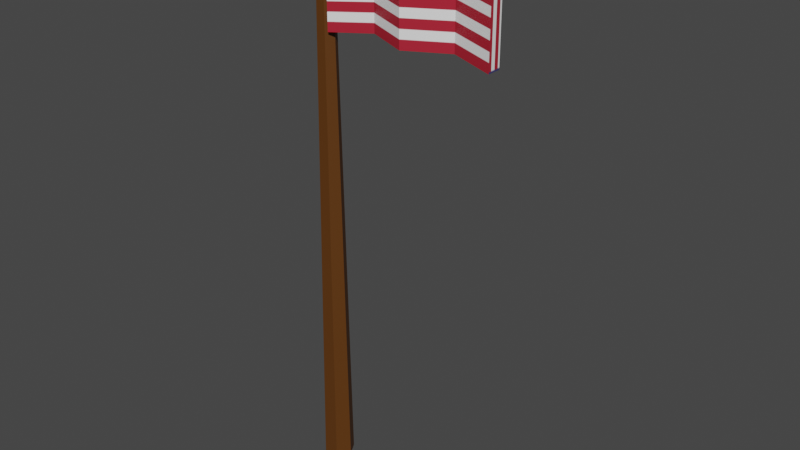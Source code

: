 # Source: america.blend  (saved by Blender 3.6.11; exported with 4.5.12 LTS)
import bpy
from mathutils import Matrix  # noqa: F401  (used for matrix-valued properties, if any)

bpy.ops.wm.read_factory_settings(use_empty=True)
scene = bpy.context.scene
scene.name = 'Scene'

# ---- collections
col_collection = bpy.data.collections.new('Collection'); scene.collection.children.link(col_collection)

# ---- images (referenced by path relative to the original .blend; pixels are not part of the script)
import os
ASSET_DIR = os.environ.get("B2B_ASSET_DIR", "")  # directory of the original .blend (textures are referenced by path, not embedded)
HERE = os.path.dirname(os.path.abspath(__file__))  # packed textures are extracted next to this script under _unpacked/

def load_image(name, relpath, width, height, colorspace="sRGB"):
    """Load a texture the original file referenced (path relative to the .blend, or extracted next to this script)."""
    p = next((c for c in (os.path.join(HERE, relpath), os.path.join(ASSET_DIR, relpath)) if relpath and os.path.exists(c)), "")
    if p:
        img = bpy.data.images.load(p, check_existing=True)
        img.name = name
    else:  # same state as the original file: an image datablock whose file is absent (Cycles renders it pink)
        img = bpy.data.images.new(name, width, height)
        img.source = "FILE"
        img.filepath = "//" + (relpath or name)
    img.colorspace_settings.name = colorspace
    return img
img_flag_of_slovenia_svg2_png = load_image('Flag_of_Slovenia.svg2.png', '_unpacked/Flag_of_Slovenia.svg2.430cc213.png', 640, 320, 'sRGB')
img_america2_png = load_image('america2.png', '_unpacked/america2.745fbabe.png', 640, 320, 'sRGB')

# ---- materials (node trees are filled in below, after node groups)
mat_lambert4sg2 = bpy.data.materials.new('lambert4SG2')
mat_lambert4sg2.use_transparent_shadow = False
mat_lambert4sg2.diffuse_color = (1.0, 1.0, 1.0, 1.0)
mat_lambert4sg2.roughness = 0.5528
mat_material_001 = bpy.data.materials.new('Material.001')
mat_material_001.use_transparent_shadow = False

# ---- material node trees
mat_lambert4sg2.use_nodes = True; mat_lambert4sg2.node_tree.nodes.clear()
_N = mat_lambert4sg2.node_tree.nodes; _L = mat_lambert4sg2.node_tree.links
n0 = _N.new('ShaderNodeBsdfPrincipled'); n0.name = 'Principled BSDF'; n0.location = (10, 300)
n0.distribution = 'GGX'
n0.subsurface_method = 'RANDOM_WALK_SKIN'
n0.inputs[2].default_value = 0.5528
n0.inputs[3].default_value = 1.45
n0.inputs[27].default_value = (0.0, 0.0, 0.0, 1.0)
n0.inputs[28].default_value = 1.0
n1 = _N.new('ShaderNodeOutputMaterial'); n1.name = 'Material Output'; n1.location = (300, 300)
n2 = _N.new('ShaderNodeNormalMap'); n2.name = 'Normal Map'; n2.location = (-300, -300)
n2.label = 'Normal/Map'
n3 = _N.new('ShaderNodeTexImage'); n3.name = 'Image Texture'; n3.location = (-300, 600)
n3.image = img_flag_of_slovenia_svg2_png
_L.new(n0.outputs[0], n1.inputs[0])
_L.new(n2.outputs[0], n0.inputs[5])
_L.new(n3.outputs[0], n0.inputs[0])
n1.is_active_output = True
mat_material_001.use_nodes = True; mat_material_001.node_tree.nodes.clear()
_N = mat_material_001.node_tree.nodes; _L = mat_material_001.node_tree.links
n0 = _N.new('ShaderNodeBsdfPrincipled'); n0.name = 'Principled BSDF'; n0.location = (10, 300)
n0.distribution = 'GGX'
n0.subsurface_method = 'RANDOM_WALK_SKIN'
n0.inputs[3].default_value = 1.45
n0.inputs[27].default_value = (0.0, 0.0, 0.0, 1.0)
n0.inputs[28].default_value = 1.0
n1 = _N.new('ShaderNodeOutputMaterial'); n1.name = 'Material Output'; n1.location = (300, 300)
n2 = _N.new('ShaderNodeTexImage'); n2.name = 'Image Texture'; n2.location = (-280, 260)
n2.image = img_america2_png
_L.new(n0.outputs[0], n1.inputs[0])
_L.new(n2.outputs[0], n0.inputs[0])
n1.is_active_output = True

# ---- world
world_world = bpy.data.worlds.new('World'); scene.world = world_world
world_world.use_nodes = True; world_world.node_tree.nodes.clear()
_N = world_world.node_tree.nodes; _L = world_world.node_tree.links
n0 = _N.new('ShaderNodeOutputWorld'); n0.name = 'World Output'; n0.location = (300, 300)
n1 = _N.new('ShaderNodeBackground'); n1.name = 'Background'; n1.location = (10, 300)
n1.inputs[0].default_value = (0.05088, 0.05088, 0.05088, 1.0)
_L.new(n1.outputs[0], n0.inputs[0])
n0.is_active_output = True
world_world.color = (0.05088, 0.05088, 0.05088)
world_world.use_sun_shadow = False
world_world.sun_shadow_jitter_overblur = 0.0

# ---- meshes
me_mesh = bpy.data.meshes.new('Mesh')
me_mesh.from_pydata([(2.354, 0.0, -4.077), (-2.354, 0.0, -4.077), (-4.708, 0.0, -4e-06), (-2.354, 0.0, 4.077), (2.354, 0.0, 4.077), (4.708, 0.0, -3.299e-06), (1.187, 230.8, -2.056), (-1.187, 230.8, -2.056), (-2.374, 230.8, -3.722e-06), (-1.187, 230.8, 2.056), (1.187, 230.8, 2.056), (2.374, 230.8, -3.368e-06), (0.0, 0.0, -3.299e-06), (0.0, 230.8, -3.368e-06), (0.0, 235.6, 0.0), (4.853, 230.8, 0.0), (0.0, 230.8, -4.769), (-4.853, 230.8, 0.0), (0.0, 230.8, 4.769), (0.0, 225.9, 0.0), (3.432, 234.2, 0.0), (0.0, 234.2, -3.372), (-3.432, 234.2, 0.0), (0.0, 234.2, 3.372), (3.432, 227.4, 0.0), (0.0, 227.4, -3.372), (-3.432, 227.4, 0.0), (0.0, 227.4, 3.372), (3.432, 230.8, -3.372), (-3.432, 230.8, -3.372), (-3.432, 230.8, 3.372), (3.432, 230.8, 3.372), (1.116, 190.8, 1.25), (1.116, 226.6, 1.25), (1.116, 190.8, -1.25), (46.63, 189.7, 0.6391)], [(33, 32), (32, 34)], [(0, 1, 7, 6), (1, 2, 8, 7), (2, 3, 9, 8), (3, 4, 10, 9), (4, 5, 11, 10), (5, 0, 6, 11), (1, 0, 12), (2, 1, 12), (3, 2, 12), (4, 3, 12), (5, 4, 12), (0, 5, 12), (6, 7, 13), (7, 8, 13), (8, 9, 13), (9, 10, 13), (10, 11, 13), (11, 6, 13), (14, 20, 21), (20, 15, 28), (20, 28, 21), (21, 28, 16), (14, 21, 22), (21, 16, 29), (21, 29, 22), (22, 29, 17), (14, 22, 23), (22, 17, 30), (22, 30, 23), (23, 30, 18), (14, 23, 20), (23, 18, 31), (23, 31, 20), (20, 31, 15), (19, 25, 24), (25, 16, 28), (25, 28, 24), (24, 28, 15), (19, 26, 25), (26, 17, 29), (26, 29, 25), (25, 29, 16), (19, 27, 26), (27, 18, 30), (27, 30, 26), (26, 30, 17), (19, 24, 27), (24, 15, 31), (24, 31, 27), (27, 31, 18)])
me_mesh.polygons.foreach_set('use_smooth', [True] * 50)
_k = set([(0, 1), (0, 5), (0, 6), (1, 2), (1, 7), (2, 3), (2, 8), (3, 4), (3, 9), (4, 5), (4, 10), (5, 11), (6, 7), (6, 11), (7, 8), (8, 9), (9, 10), (10, 11), (14, 20), (14, 21), (14, 22), (14, 23), (15, 20), (15, 24), (15, 28), (15, 31), (16, 21), (16, 25), (16, 28), (16, 29), (17, 22), (17, 26), (17, 29), (17, 30), (18, 23), (18, 27), (18, 30), (18, 31), (19, 24), (19, 25), (19, 26), (19, 27), (20, 21), (20, 23), (20, 28), (20, 31), (21, 22), (21, 28), (21, 29), (22, 23), (22, 29), (22, 30), (23, 30), (23, 31), (24, 25), (24, 27), (24, 28), (24, 31), (25, 26), (25, 28), (25, 29), (26, 27), (26, 29), (26, 30), (27, 30), (27, 31), (32, 33), (32, 34)])
me_mesh.attributes.new('sharp_edge', 'BOOLEAN', 'EDGE').data.foreach_set('value', [ (min(e.vertices), max(e.vertices)) in _k for e in me_mesh.edges])
_uv = me_mesh.uv_layers.new(name='map1')
_uv.uv.foreach_set('vector', [0.9206, 0.4998, 0.9206, 0.4998, 0.9206, 0.4998, 0.9206, 0.4998, 0.9206, 0.4998, 0.9206, 0.4998, 0.9206, 0.4998, 0.9206, 0.4998, 0.9206, 0.4998, 0.9206, 0.4998, 0.9206, 0.4998, 0.9206, 0.4998, 0.9206, 0.4998, 0.9206, 0.4998, 0.9206, 0.4998, 0.9206, 0.4998, 0.9206, 0.4998, 0.9206, 0.4998, 0.9206, 0.4998, 0.9206, 0.4998, 0.9206, 0.4998, 0.9206, 0.4998, 0.9206, 0.4998, 0.9206, 0.4998, 0.9206, 0.4998, 0.9206, 0.4998, 0.9206, 0.4998, 0.9206, 0.4998, 0.9206, 0.4998, 0.9206, 0.4998, 0.9206, 0.4998, 0.9206, 0.4998, 0.9206, 0.4998, 0.9206, 0.4998, 0.9206, 0.4998, 0.9206, 0.4998, 0.9206, 0.4998, 0.9206, 0.4998, 0.9206, 0.4998, 0.9206, 0.4998, 0.9206, 0.4998, 0.9206, 0.4998, 0.9206, 0.4998, 0.9206, 0.4998, 0.9206, 0.4998, 0.9206, 0.4998, 0.9206, 0.4998, 0.9206, 0.4998, 0.9206, 0.4998, 0.9206, 0.4998, 0.9206, 0.4998, 0.9206, 0.4998, 0.9206, 0.4998, 0.9206, 0.4998, 0.9206, 0.4998, 0.9206, 0.4998, 0.9206, 0.4998, 0.9206, 0.4998, 0.9206, 0.4998, 0.9206, 0.4998, 0.9206, 0.4998, 0.9206, 0.4998, 0.9206, 0.4998, 0.9206, 0.4998, 0.9206, 0.4998, 0.9206, 0.4998, 0.9206, 0.4998, 0.9206, 0.4998, 0.9206, 0.4998, 0.9206, 0.4998, 0.9206, 0.4998, 0.9206, 0.4998, 0.9206, 0.4998, 0.9206, 0.4998, 0.9206, 0.4998, 0.9206, 0.4998, 0.9206, 0.4998, 0.9206, 0.4998, 0.9206, 0.4998, 0.9206, 0.4998, 0.9206, 0.4998, 0.9206, 0.4998, 0.9206, 0.4998, 0.9206, 0.4998, 0.9206, 0.4998, 0.9206, 0.4998, 0.9206, 0.4998, 0.9206, 0.4998, 0.9206, 0.4998, 0.9206, 0.4998, 0.9206, 0.4998, 0.9206, 0.4998, 0.9206, 0.4998, 0.9206, 0.4998, 0.9206, 0.4998, 0.9206, 0.4998, 0.9206, 0.4998, 0.9206, 0.4998, 0.9206, 0.4998, 0.9206, 0.4998, 0.9206, 0.4998, 0.9206, 0.4998, 0.9206, 0.4998, 0.9206, 0.4998, 0.9206, 0.4998, 0.9206, 0.4998, 0.9206, 0.4998, 0.9206, 0.4998, 0.9206, 0.4998, 0.9206, 0.4998, 0.9206, 0.4998, 0.9206, 0.4998, 0.9206, 0.4998, 0.9206, 0.4998, 0.9206, 0.4998, 0.9206, 0.4998, 0.9206, 0.4998, 0.9206, 0.4998, 0.9206, 0.4998, 0.9206, 0.4998, 0.9206, 0.4998, 0.9206, 0.4998, 0.9206, 0.4998, 0.9206, 0.4998, 0.9206, 0.4998, 0.9206, 0.4998, 0.9206, 0.4998, 0.9206, 0.4998, 0.9206, 0.4998, 0.9206, 0.4998, 0.9206, 0.4998, 0.9206, 0.4998, 0.9206, 0.4998, 0.9206, 0.4998, 0.9206, 0.4998, 0.9206, 0.4998, 0.9206, 0.4998, 0.9206, 0.4998, 0.9206, 0.4998, 0.9206, 0.4998, 0.9206, 0.4998, 0.9206, 0.4998, 0.9206, 0.4998, 0.9206, 0.4998, 0.9206, 0.4998, 0.9206, 0.4998, 0.9206, 0.4998, 0.9206, 0.4998, 0.9206, 0.4998, 0.9206, 0.4998, 0.9206, 0.4998, 0.9206, 0.4998, 0.9206, 0.4998, 0.9206, 0.4998, 0.9206, 0.4998, 0.9206, 0.4998])
me_mesh.materials.append(mat_lambert4sg2)
me_mesh.update()
me_mesh.normals_split_custom_set([tuple(v) for v in zip(*[iter([1.494e-07, 0.008759, -1.0, 1.494e-07, 0.008759, -1.0, 1.494e-07, 0.008759, -1.0, 1.494e-07, 0.008759, -1.0, -0.866, 0.008759, -0.5, -0.866, 0.008759, -0.5, -0.866, 0.008759, -0.5, -0.866, 0.008759, -0.5, -0.866, 0.008759, 0.5, -0.866, 0.008759, 0.5, -0.866, 0.008759, 0.5, -0.866, 0.008759, 0.5, 0.0, 0.008759, 1.0, 0.0, 0.008759, 1.0, 0.0, 0.008759, 1.0, 0.0, 0.008759, 1.0, 0.866, 0.008759, 0.5, 0.866, 0.008759, 0.5, 0.866, 0.008759, 0.5, 0.866, 0.008759, 0.5, 0.866, 0.008759, -0.5, 0.866, 0.008759, -0.5, 0.866, 0.008759, -0.5, 0.866, 0.008759, -0.5, 0.0, -1.0, 0.0, 0.0, -1.0, 0.0, 0.0, -1.0, 0.0, 0.0, -1.0, 0.0, 0.0, -1.0, 0.0, 0.0, -1.0, 0.0, 0.0, -1.0, 0.0, 0.0, -1.0, 0.0, 0.0, -1.0, 0.0, 0.0, -1.0, 0.0, 0.0, -1.0, 0.0, 0.0, -1.0, 0.0, 0.0, -1.0, 0.0, 0.0, -1.0, 0.0, 0.0, -1.0, 0.0, 0.0, -1.0, 0.0, 0.0, -1.0, 0.0, 0.0, -1.0, 0.0, 0.0, 1.0, 0.0, 0.0, 1.0, 0.0, 0.0, 1.0, -2.085e-06, 0.0, 1.0, 0.0, 0.0, 1.0, 0.0, 0.0, 1.0, -2.085e-06, 0.0, 1.0, 0.0, 0.0, 1.0, -6.254e-06, 0.0, 1.0, -2.085e-06, 0.0, 1.0, -6.254e-06, 0.0, 1.0, -6.254e-06, 0.0, 1.0, -2.085e-06, 0.0, 1.0, -6.254e-06, 0.0, 1.0, 0.0, 0.0, 1.0, -2.085e-06, 0.0, 1.0, 0.0, 0.0, 1.0, 0.0, 0.0, 1.0, -2.085e-06, 0.3566, 0.8609, -0.3629, 0.3566, 0.8609, -0.3629, 0.3566, 0.8609, -0.3629, 0.8609, 0.3566, -0.3629, 0.8609, 0.3566, -0.3629, 0.8609, 0.3566, -0.3629, 0.574, 0.574, -0.5841, 0.574, 0.574, -0.5841, 0.574, 0.574, -0.5841, 0.3528, 0.3528, -0.8667, 0.3528, 0.3528, -0.8667, 0.3528, 0.3528, -0.8667, -0.3566, 0.8609, -0.3629, -0.3566, 0.8609, -0.3629, -0.3566, 0.8609, -0.3629, -0.3528, 0.3528, -0.8667, -0.3528, 0.3528, -0.8667, -0.3528, 0.3528, -0.8667, -0.574, 0.574, -0.5841, -0.574, 0.574, -0.5841, -0.574, 0.574, -0.5841, -0.8609, 0.3566, -0.3629, -0.8609, 0.3566, -0.3629, -0.8609, 0.3566, -0.3629, -0.3566, 0.8609, 0.3629, -0.3566, 0.8609, 0.3629, -0.3566, 0.8609, 0.3629, -0.8609, 0.3566, 0.3629, -0.8609, 0.3566, 0.3629, -0.8609, 0.3566, 0.3629, -0.574, 0.574, 0.5841, -0.574, 0.574, 0.5841, -0.574, 0.574, 0.5841, -0.3528, 0.3528, 0.8667, -0.3528, 0.3528, 0.8667, -0.3528, 0.3528, 0.8667, 0.3566, 0.8609, 0.3629, 0.3566, 0.8609, 0.3629, 0.3566, 0.8609, 0.3629, 0.3528, 0.3528, 0.8667, 0.3528, 0.3528, 0.8667, 0.3528, 0.3528, 0.8667, 0.574, 0.574, 0.5841, 0.574, 0.574, 0.5841, 0.574, 0.574, 0.5841, 0.8609, 0.3566, 0.3629, 0.8609, 0.3566, 0.3629, 0.8609, 0.3566, 0.3629, 0.3566, -0.8609, -0.3629, 0.3566, -0.8609, -0.3629, 0.3566, -0.8609, -0.3629, 0.3528, -0.3528, -0.8667, 0.3528, -0.3528, -0.8667, 0.3528, -0.3528, -0.8667, 0.574, -0.574, -0.5841, 0.574, -0.574, -0.5841, 0.574, -0.574, -0.5841, 0.8609, -0.3566, -0.3629, 0.8609, -0.3566, -0.3629, 0.8609, -0.3566, -0.3629, -0.3566, -0.8609, -0.3629, -0.3566, -0.8609, -0.3629, -0.3566, -0.8609, -0.3629, -0.8609, -0.3566, -0.3629, -0.8609, -0.3566, -0.3629, -0.8609, -0.3566, -0.3629, -0.574, -0.574, -0.5841, -0.574, -0.574, -0.5841, -0.574, -0.574, -0.5841, -0.3528, -0.3528, -0.8667, -0.3528, -0.3528, -0.8667, -0.3528, -0.3528, -0.8667, -0.3566, -0.8609, 0.3629, -0.3566, -0.8609, 0.3629, -0.3566, -0.8609, 0.3629, -0.3528, -0.3528, 0.8667, -0.3528, -0.3528, 0.8667, -0.3528, -0.3528, 0.8667, -0.574, -0.574, 0.5841, -0.574, -0.574, 0.5841, -0.574, -0.574, 0.5841, -0.8609, -0.3566, 0.3629, -0.8609, -0.3566, 0.3629, -0.8609, -0.3566, 0.3629, 0.3566, -0.8609, 0.3629, 0.3566, -0.8609, 0.3629, 0.3566, -0.8609, 0.3629, 0.8609, -0.3566, 0.3629, 0.8609, -0.3566, 0.3629, 0.8609, -0.3566, 0.3629, 0.574, -0.574, 0.5841, 0.574, -0.574, 0.5841, 0.574, -0.574, 0.5841, 0.3528, -0.3528, 0.8667, 0.3528, -0.3528, 0.8667, 0.3528, -0.3528, 0.8667])] * 3)])
me_cube_001 = bpy.data.meshes.new('Cube.001')
me_cube_001.from_pydata([(-1.0, -1.0, -1.0), (-1.0, -1.0, 1.0), (-1.0, 1.0, -1.0), (-1.0, 1.0, 1.0), (1.0, -1.0, -1.0), (1.0, -1.0, 1.0), (1.0, 1.0, -1.0), (1.0, 1.0, 1.0), (0.4953, 2.811, -0.9312), (-0.02475, 0.4994, -0.9659), (-0.5047, 2.811, -0.9312), (-0.5047, 2.811, 1.069), (-0.02475, 0.4994, 1.034), (0.4953, 2.811, 1.069), (-0.5047, 0.8106, -0.9312), (-0.02475, -1.501, -0.9659), (0.4953, 0.8106, -0.9312), (0.4953, 0.8106, 1.069), (-0.02475, -1.501, 1.034), (-0.5047, 0.8106, 1.069)], [], [(0, 1, 3, 2), (8, 13, 7, 6), (6, 7, 5, 4), (14, 19, 1, 0), (8, 6, 4, 16), (11, 3, 1, 19), (7, 13, 17, 5), (13, 12, 18, 17), (12, 11, 19, 18), (2, 10, 14, 0), (10, 9, 15, 14), (9, 8, 16, 15), (4, 5, 17, 16), (16, 17, 18, 15), (15, 18, 19, 14), (2, 3, 11, 10), (10, 11, 12, 9), (9, 12, 13, 8)])
_uv = me_cube_001.uv_layers.new(name='UVMap')
_uv.uv.foreach_set('vector', [0.3605, 0.07825, 0.6105, 0.07825, 0.6105, 0.3283, 0.3605, 0.3283, 0.2145, 0.01093, 0.2205, 0.9831, 0.007518, 0.9814, 0.001481, 0.009201, 0.3605, 0.5783, 0.6105, 0.5783, 0.6105, 0.8283, 0.3605, 0.8283, 0.2374, 0.0005132, 0.2378, 1.002, 0.003454, 1.002, 0.00308, 0.0005403, 0.3006, 0.5783, 0.3605, 0.5783, 0.3605, 0.8283, 0.3006, 0.8283, 0.7954, 0.5783, 0.8605, 0.5783, 0.8605, 0.8283, 0.7954, 0.8283, 0.6105, 0.5783, 0.6704, 0.5783, 0.6704, 0.8283, 0.6105, 0.8283, 0.6704, 0.5783, 0.7329, 0.5783, 0.7329, 0.8283, 0.6704, 0.8283, 0.7329, 0.5783, 0.7954, 0.5783, 0.7954, 0.8283, 0.7329, 0.8283, 0.1105, 0.5783, 0.1756, 0.5783, 0.1756, 0.8283, 0.1105, 0.8283, 0.1756, 0.5783, 0.2381, 0.5783, 0.2381, 0.8283, 0.1756, 0.8283, 0.2381, 0.5783, 0.3006, 0.5783, 0.3006, 0.8283, 0.2381, 0.8283, 0.9031, 0.0004363, 0.9034, 1.002, 0.6878, 1.002, 0.6874, 0.0004613, 0.6874, 0.0004613, 0.6878, 1.002, 0.4628, 1.002, 0.4624, 0.0004872, 0.4624, 0.0004872, 0.4628, 1.002, 0.2378, 1.002, 0.2374, 0.0005132, 0.8904, 0.01642, 0.8965, 0.9886, 0.665, 0.9867, 0.659, 0.01454, 0.659, 0.01454, 0.665, 0.9867, 0.4428, 0.9849, 0.4367, 0.01274, 0.4367, 0.01274, 0.4428, 0.9849, 0.2205, 0.9831, 0.2145, 0.01093])
me_cube_001.materials.append(mat_material_001)
me_cube_001.update()

# ---- objects
ob_sm_prop_flagpole_01 = bpy.data.objects.new('SM_Prop_FlagPole_01', me_mesh)
ob_cube = bpy.data.objects.new('Cube', me_cube_001)

# ---- transforms, parenting, visibility, modifiers, constraints
ob_sm_prop_flagpole_01.location = (0.0, 0.0, 0.0)
ob_sm_prop_flagpole_01.rotation_euler = (1.571, -0.0, 0.0)
ob_sm_prop_flagpole_01.scale = (0.01, 0.007497, 0.01)
ob_sm_prop_flagpole_01.color = (0.8, 0.8, 0.8, 1.0)
ob_cube.location = (0.2859, -0.005536, 1.567)
ob_cube.scale = (0.2582, 0.02154, 0.1774)

# ---- collection membership
col_collection.objects.link(ob_sm_prop_flagpole_01)
col_collection.objects.link(ob_cube)

# ---- scene / render settings (as saved in the file)
scene.frame_start = 1; scene.frame_end = 250; scene.frame_set(1)
scene.render.engine = 'BLENDER_EEVEE_NEXT'
scene.cycles.sampling_pattern = 'TABULATED_SOBOL'
scene.view_settings.view_transform = 'Filmic'
bpy.context.view_layer.update()

# ---- added for rendering (the .blend has no active camera and no usable light): camera, sun
cam_auto = bpy.data.cameras.new('AutoCamera')
cam_auto.lens = 50.0
cam_auto.sensor_width = 36.0
cam_auto.clip_end = 1000.0
ob_auto_camera = bpy.data.objects.new('AutoCamera', cam_auto)
scene.collection.objects.link(ob_auto_camera)
ob_auto_camera.location = (1.97437, -2.06829, 2.26459)
ob_auto_camera.rotation_euler = (1.09748, -7.21219e-08, 0.694738)
scene.camera = ob_auto_camera
light_auto_sun = bpy.data.lights.new('AutoSun', 'SUN')
light_auto_sun.energy = 3.0
light_auto_sun.angle = 0.0523599
ob_auto_sun = bpy.data.objects.new('AutoSun', light_auto_sun)
scene.collection.objects.link(ob_auto_sun)
ob_auto_sun.rotation_euler = (0.872665, 0.174533, 0.523599)
bpy.context.view_layer.update()
